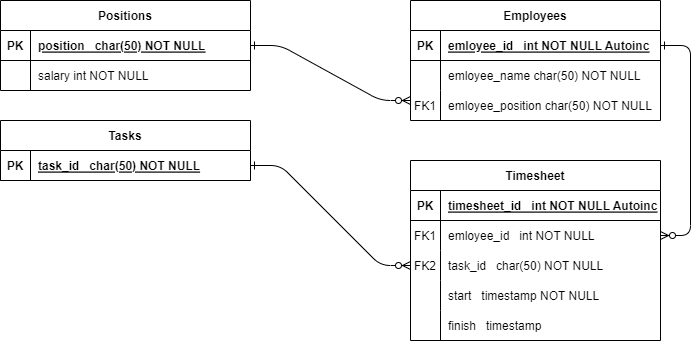

The diagram above was exported from draw.io. Its source (the exported page's mxGraphModel, read from the mxfile embedded in the PNG):
<mxGraphModel dx="1050" dy="549" grid="1" gridSize="10" guides="1" tooltips="1" connect="1" arrows="1" fold="1" page="1" pageScale="1" pageWidth="850" pageHeight="1100" math="0" shadow="0" extFonts="Permanent Marker^https://fonts.googleapis.com/css?family=Permanent+Marker">
  <root>
    <mxCell id="0" />
    <mxCell id="1" parent="0" />
    <mxCell id="C-vyLk0tnHw3VtMMgP7b-1" value="" style="edgeStyle=entityRelationEdgeStyle;endArrow=ERzeroToMany;startArrow=ERone;endFill=1;startFill=0;exitX=1;exitY=0.5;exitDx=0;exitDy=0;" parent="1" source="C-vyLk0tnHw3VtMMgP7b-3" edge="1">
      <mxGeometry width="100" height="100" relative="1" as="geometry">
        <mxPoint x="340" y="720" as="sourcePoint" />
        <mxPoint x="480" y="220" as="targetPoint" />
      </mxGeometry>
    </mxCell>
    <mxCell id="C-vyLk0tnHw3VtMMgP7b-2" value="Positions" style="shape=table;startSize=30;container=1;collapsible=1;childLayout=tableLayout;fixedRows=1;rowLines=0;fontStyle=1;align=center;resizeLast=1;" parent="1" vertex="1">
      <mxGeometry x="70" y="120" width="250" height="90" as="geometry" />
    </mxCell>
    <mxCell id="C-vyLk0tnHw3VtMMgP7b-3" value="" style="shape=partialRectangle;collapsible=0;dropTarget=0;pointerEvents=0;fillColor=none;points=[[0,0.5],[1,0.5]];portConstraint=eastwest;top=0;left=0;right=0;bottom=1;" parent="C-vyLk0tnHw3VtMMgP7b-2" vertex="1">
      <mxGeometry y="30" width="250" height="30" as="geometry" />
    </mxCell>
    <mxCell id="C-vyLk0tnHw3VtMMgP7b-4" value="PK" style="shape=partialRectangle;overflow=hidden;connectable=0;fillColor=none;top=0;left=0;bottom=0;right=0;fontStyle=1;" parent="C-vyLk0tnHw3VtMMgP7b-3" vertex="1">
      <mxGeometry width="30" height="30" as="geometry">
        <mxRectangle width="30" height="30" as="alternateBounds" />
      </mxGeometry>
    </mxCell>
    <mxCell id="C-vyLk0tnHw3VtMMgP7b-5" value="position   char(50) NOT NULL " style="shape=partialRectangle;overflow=hidden;connectable=0;fillColor=none;top=0;left=0;bottom=0;right=0;align=left;spacingLeft=6;fontStyle=5;" parent="C-vyLk0tnHw3VtMMgP7b-3" vertex="1">
      <mxGeometry x="30" width="220" height="30" as="geometry">
        <mxRectangle width="220" height="30" as="alternateBounds" />
      </mxGeometry>
    </mxCell>
    <mxCell id="C-vyLk0tnHw3VtMMgP7b-6" value="" style="shape=partialRectangle;collapsible=0;dropTarget=0;pointerEvents=0;fillColor=none;points=[[0,0.5],[1,0.5]];portConstraint=eastwest;top=0;left=0;right=0;bottom=0;" parent="C-vyLk0tnHw3VtMMgP7b-2" vertex="1">
      <mxGeometry y="60" width="250" height="30" as="geometry" />
    </mxCell>
    <mxCell id="C-vyLk0tnHw3VtMMgP7b-7" value="" style="shape=partialRectangle;overflow=hidden;connectable=0;fillColor=none;top=0;left=0;bottom=0;right=0;" parent="C-vyLk0tnHw3VtMMgP7b-6" vertex="1">
      <mxGeometry width="30" height="30" as="geometry">
        <mxRectangle width="30" height="30" as="alternateBounds" />
      </mxGeometry>
    </mxCell>
    <mxCell id="C-vyLk0tnHw3VtMMgP7b-8" value="salary int NOT NULL" style="shape=partialRectangle;overflow=hidden;connectable=0;fillColor=none;top=0;left=0;bottom=0;right=0;align=left;spacingLeft=6;" parent="C-vyLk0tnHw3VtMMgP7b-6" vertex="1">
      <mxGeometry x="30" width="220" height="30" as="geometry">
        <mxRectangle width="220" height="30" as="alternateBounds" />
      </mxGeometry>
    </mxCell>
    <mxCell id="C-vyLk0tnHw3VtMMgP7b-13" value="Tasks" style="shape=table;startSize=30;container=1;collapsible=1;childLayout=tableLayout;fixedRows=1;rowLines=0;fontStyle=1;align=center;resizeLast=1;" parent="1" vertex="1">
      <mxGeometry x="70" y="240" width="250" height="60" as="geometry" />
    </mxCell>
    <mxCell id="C-vyLk0tnHw3VtMMgP7b-14" value="" style="shape=partialRectangle;collapsible=0;dropTarget=0;pointerEvents=0;fillColor=none;points=[[0,0.5],[1,0.5]];portConstraint=eastwest;top=0;left=0;right=0;bottom=1;" parent="C-vyLk0tnHw3VtMMgP7b-13" vertex="1">
      <mxGeometry y="30" width="250" height="30" as="geometry" />
    </mxCell>
    <mxCell id="C-vyLk0tnHw3VtMMgP7b-15" value="PK" style="shape=partialRectangle;overflow=hidden;connectable=0;fillColor=none;top=0;left=0;bottom=0;right=0;fontStyle=1;" parent="C-vyLk0tnHw3VtMMgP7b-14" vertex="1">
      <mxGeometry width="30" height="30" as="geometry">
        <mxRectangle width="30" height="30" as="alternateBounds" />
      </mxGeometry>
    </mxCell>
    <mxCell id="C-vyLk0tnHw3VtMMgP7b-16" value="task_id   char(50) NOT NULL " style="shape=partialRectangle;overflow=hidden;connectable=0;fillColor=none;top=0;left=0;bottom=0;right=0;align=left;spacingLeft=6;fontStyle=5;" parent="C-vyLk0tnHw3VtMMgP7b-14" vertex="1">
      <mxGeometry x="30" width="220" height="30" as="geometry">
        <mxRectangle width="220" height="30" as="alternateBounds" />
      </mxGeometry>
    </mxCell>
    <mxCell id="c8bqXX1YrDK89qYuhxfn-1" value="Timesheet" style="shape=table;startSize=30;container=1;collapsible=1;childLayout=tableLayout;fixedRows=1;rowLines=0;fontStyle=1;align=center;resizeLast=1;" vertex="1" parent="1">
      <mxGeometry x="480" y="280" width="250" height="180" as="geometry" />
    </mxCell>
    <mxCell id="c8bqXX1YrDK89qYuhxfn-2" value="" style="shape=partialRectangle;collapsible=0;dropTarget=0;pointerEvents=0;fillColor=none;points=[[0,0.5],[1,0.5]];portConstraint=eastwest;top=0;left=0;right=0;bottom=1;" vertex="1" parent="c8bqXX1YrDK89qYuhxfn-1">
      <mxGeometry y="30" width="250" height="30" as="geometry" />
    </mxCell>
    <mxCell id="c8bqXX1YrDK89qYuhxfn-3" value="PK" style="shape=partialRectangle;overflow=hidden;connectable=0;fillColor=none;top=0;left=0;bottom=0;right=0;fontStyle=1;" vertex="1" parent="c8bqXX1YrDK89qYuhxfn-2">
      <mxGeometry width="30" height="30" as="geometry">
        <mxRectangle width="30" height="30" as="alternateBounds" />
      </mxGeometry>
    </mxCell>
    <mxCell id="c8bqXX1YrDK89qYuhxfn-4" value="timesheet_id   int NOT NULL Autoinc" style="shape=partialRectangle;overflow=hidden;connectable=0;fillColor=none;top=0;left=0;bottom=0;right=0;align=left;spacingLeft=6;fontStyle=5;" vertex="1" parent="c8bqXX1YrDK89qYuhxfn-2">
      <mxGeometry x="30" width="220" height="30" as="geometry">
        <mxRectangle width="220" height="30" as="alternateBounds" />
      </mxGeometry>
    </mxCell>
    <mxCell id="c8bqXX1YrDK89qYuhxfn-5" value="" style="shape=partialRectangle;collapsible=0;dropTarget=0;pointerEvents=0;fillColor=none;points=[[0,0.5],[1,0.5]];portConstraint=eastwest;top=0;left=0;right=0;bottom=0;" vertex="1" parent="c8bqXX1YrDK89qYuhxfn-1">
      <mxGeometry y="60" width="250" height="30" as="geometry" />
    </mxCell>
    <mxCell id="c8bqXX1YrDK89qYuhxfn-6" value="FK1" style="shape=partialRectangle;overflow=hidden;connectable=0;fillColor=none;top=0;left=0;bottom=0;right=0;" vertex="1" parent="c8bqXX1YrDK89qYuhxfn-5">
      <mxGeometry width="30" height="30" as="geometry">
        <mxRectangle width="30" height="30" as="alternateBounds" />
      </mxGeometry>
    </mxCell>
    <mxCell id="c8bqXX1YrDK89qYuhxfn-7" value="emloyee_id   int NOT NULL" style="shape=partialRectangle;overflow=hidden;connectable=0;fillColor=none;top=0;left=0;bottom=0;right=0;align=left;spacingLeft=6;" vertex="1" parent="c8bqXX1YrDK89qYuhxfn-5">
      <mxGeometry x="30" width="220" height="30" as="geometry">
        <mxRectangle width="220" height="30" as="alternateBounds" />
      </mxGeometry>
    </mxCell>
    <mxCell id="c8bqXX1YrDK89qYuhxfn-28" value="" style="shape=partialRectangle;collapsible=0;dropTarget=0;pointerEvents=0;fillColor=none;points=[[0,0.5],[1,0.5]];portConstraint=eastwest;top=0;left=0;right=0;bottom=0;" vertex="1" parent="c8bqXX1YrDK89qYuhxfn-1">
      <mxGeometry y="90" width="250" height="30" as="geometry" />
    </mxCell>
    <mxCell id="c8bqXX1YrDK89qYuhxfn-29" value="FK2" style="shape=partialRectangle;overflow=hidden;connectable=0;fillColor=none;top=0;left=0;bottom=0;right=0;" vertex="1" parent="c8bqXX1YrDK89qYuhxfn-28">
      <mxGeometry width="30" height="30" as="geometry">
        <mxRectangle width="30" height="30" as="alternateBounds" />
      </mxGeometry>
    </mxCell>
    <mxCell id="c8bqXX1YrDK89qYuhxfn-30" value="task_id   char(50) NOT NULL" style="shape=partialRectangle;overflow=hidden;connectable=0;fillColor=none;top=0;left=0;bottom=0;right=0;align=left;spacingLeft=6;" vertex="1" parent="c8bqXX1YrDK89qYuhxfn-28">
      <mxGeometry x="30" width="220" height="30" as="geometry">
        <mxRectangle width="220" height="30" as="alternateBounds" />
      </mxGeometry>
    </mxCell>
    <mxCell id="c8bqXX1YrDK89qYuhxfn-25" value="" style="shape=partialRectangle;collapsible=0;dropTarget=0;pointerEvents=0;fillColor=none;points=[[0,0.5],[1,0.5]];portConstraint=eastwest;top=0;left=0;right=0;bottom=0;" vertex="1" parent="c8bqXX1YrDK89qYuhxfn-1">
      <mxGeometry y="120" width="250" height="30" as="geometry" />
    </mxCell>
    <mxCell id="c8bqXX1YrDK89qYuhxfn-26" value="" style="shape=partialRectangle;overflow=hidden;connectable=0;fillColor=none;top=0;left=0;bottom=0;right=0;" vertex="1" parent="c8bqXX1YrDK89qYuhxfn-25">
      <mxGeometry width="30" height="30" as="geometry">
        <mxRectangle width="30" height="30" as="alternateBounds" />
      </mxGeometry>
    </mxCell>
    <mxCell id="c8bqXX1YrDK89qYuhxfn-27" value="start   timestamp NOT NULL" style="shape=partialRectangle;overflow=hidden;connectable=0;fillColor=none;top=0;left=0;bottom=0;right=0;align=left;spacingLeft=6;" vertex="1" parent="c8bqXX1YrDK89qYuhxfn-25">
      <mxGeometry x="30" width="220" height="30" as="geometry">
        <mxRectangle width="220" height="30" as="alternateBounds" />
      </mxGeometry>
    </mxCell>
    <mxCell id="c8bqXX1YrDK89qYuhxfn-8" value="" style="shape=partialRectangle;collapsible=0;dropTarget=0;pointerEvents=0;fillColor=none;points=[[0,0.5],[1,0.5]];portConstraint=eastwest;top=0;left=0;right=0;bottom=0;" vertex="1" parent="c8bqXX1YrDK89qYuhxfn-1">
      <mxGeometry y="150" width="250" height="30" as="geometry" />
    </mxCell>
    <mxCell id="c8bqXX1YrDK89qYuhxfn-9" value="" style="shape=partialRectangle;overflow=hidden;connectable=0;fillColor=none;top=0;left=0;bottom=0;right=0;" vertex="1" parent="c8bqXX1YrDK89qYuhxfn-8">
      <mxGeometry width="30" height="30" as="geometry">
        <mxRectangle width="30" height="30" as="alternateBounds" />
      </mxGeometry>
    </mxCell>
    <mxCell id="c8bqXX1YrDK89qYuhxfn-10" value="finish   timestamp" style="shape=partialRectangle;overflow=hidden;connectable=0;fillColor=none;top=0;left=0;bottom=0;right=0;align=left;spacingLeft=6;" vertex="1" parent="c8bqXX1YrDK89qYuhxfn-8">
      <mxGeometry x="30" width="220" height="30" as="geometry">
        <mxRectangle width="220" height="30" as="alternateBounds" />
      </mxGeometry>
    </mxCell>
    <mxCell id="c8bqXX1YrDK89qYuhxfn-14" value="" style="group" vertex="1" connectable="0" parent="1">
      <mxGeometry x="480" y="120" width="250" height="90" as="geometry" />
    </mxCell>
    <mxCell id="c8bqXX1YrDK89qYuhxfn-15" value="" style="group" vertex="1" connectable="0" parent="c8bqXX1YrDK89qYuhxfn-14">
      <mxGeometry width="250" height="90" as="geometry" />
    </mxCell>
    <mxCell id="C-vyLk0tnHw3VtMMgP7b-23" value="Employees" style="shape=table;startSize=30;container=1;collapsible=1;childLayout=tableLayout;fixedRows=1;rowLines=0;fontStyle=1;align=center;resizeLast=1;" parent="c8bqXX1YrDK89qYuhxfn-15" vertex="1">
      <mxGeometry width="250" height="120" as="geometry">
        <mxRectangle x="120" y="120" width="100" height="30" as="alternateBounds" />
      </mxGeometry>
    </mxCell>
    <mxCell id="C-vyLk0tnHw3VtMMgP7b-24" value="" style="shape=partialRectangle;collapsible=0;dropTarget=0;pointerEvents=0;fillColor=none;points=[[0,0.5],[1,0.5]];portConstraint=eastwest;top=0;left=0;right=0;bottom=1;" parent="C-vyLk0tnHw3VtMMgP7b-23" vertex="1">
      <mxGeometry y="30" width="250" height="30" as="geometry" />
    </mxCell>
    <mxCell id="C-vyLk0tnHw3VtMMgP7b-25" value="PK" style="shape=partialRectangle;overflow=hidden;connectable=0;fillColor=none;top=0;left=0;bottom=0;right=0;fontStyle=1;" parent="C-vyLk0tnHw3VtMMgP7b-24" vertex="1">
      <mxGeometry width="30" height="30" as="geometry">
        <mxRectangle width="30" height="30" as="alternateBounds" />
      </mxGeometry>
    </mxCell>
    <mxCell id="C-vyLk0tnHw3VtMMgP7b-26" value="emloyee_id   int NOT NULL Autoinc" style="shape=partialRectangle;overflow=hidden;connectable=0;fillColor=none;top=0;left=0;bottom=0;right=0;align=left;spacingLeft=6;fontStyle=5;" parent="C-vyLk0tnHw3VtMMgP7b-24" vertex="1">
      <mxGeometry x="30" width="220" height="30" as="geometry">
        <mxRectangle width="220" height="30" as="alternateBounds" />
      </mxGeometry>
    </mxCell>
    <mxCell id="c8bqXX1YrDK89qYuhxfn-22" value="" style="shape=partialRectangle;collapsible=0;dropTarget=0;pointerEvents=0;fillColor=none;points=[[0,0.5],[1,0.5]];portConstraint=eastwest;top=0;left=0;right=0;bottom=0;" vertex="1" parent="C-vyLk0tnHw3VtMMgP7b-23">
      <mxGeometry y="60" width="250" height="30" as="geometry" />
    </mxCell>
    <mxCell id="c8bqXX1YrDK89qYuhxfn-23" value="" style="shape=partialRectangle;overflow=hidden;connectable=0;fillColor=none;top=0;left=0;bottom=0;right=0;" vertex="1" parent="c8bqXX1YrDK89qYuhxfn-22">
      <mxGeometry width="30" height="30" as="geometry">
        <mxRectangle width="30" height="30" as="alternateBounds" />
      </mxGeometry>
    </mxCell>
    <mxCell id="c8bqXX1YrDK89qYuhxfn-24" value="emloyee_name char(50) NOT NULL" style="shape=partialRectangle;overflow=hidden;connectable=0;fillColor=none;top=0;left=0;bottom=0;right=0;align=left;spacingLeft=6;" vertex="1" parent="c8bqXX1YrDK89qYuhxfn-22">
      <mxGeometry x="30" width="220" height="30" as="geometry">
        <mxRectangle width="220" height="30" as="alternateBounds" />
      </mxGeometry>
    </mxCell>
    <mxCell id="C-vyLk0tnHw3VtMMgP7b-27" value="" style="shape=partialRectangle;collapsible=0;dropTarget=0;pointerEvents=0;fillColor=none;points=[[0,0.5],[1,0.5]];portConstraint=eastwest;top=0;left=0;right=0;bottom=0;" parent="C-vyLk0tnHw3VtMMgP7b-23" vertex="1">
      <mxGeometry y="90" width="250" height="30" as="geometry" />
    </mxCell>
    <mxCell id="C-vyLk0tnHw3VtMMgP7b-28" value="FK1" style="shape=partialRectangle;overflow=hidden;connectable=0;fillColor=none;top=0;left=0;bottom=0;right=0;" parent="C-vyLk0tnHw3VtMMgP7b-27" vertex="1">
      <mxGeometry width="30" height="30" as="geometry">
        <mxRectangle width="30" height="30" as="alternateBounds" />
      </mxGeometry>
    </mxCell>
    <mxCell id="C-vyLk0tnHw3VtMMgP7b-29" value="emloyee_position char(50) NOT NULL" style="shape=partialRectangle;overflow=hidden;connectable=0;fillColor=none;top=0;left=0;bottom=0;right=0;align=left;spacingLeft=6;" parent="C-vyLk0tnHw3VtMMgP7b-27" vertex="1">
      <mxGeometry x="30" width="220" height="30" as="geometry">
        <mxRectangle width="220" height="30" as="alternateBounds" />
      </mxGeometry>
    </mxCell>
    <mxCell id="c8bqXX1YrDK89qYuhxfn-12" value="" style="shape=partialRectangle;overflow=hidden;connectable=0;fillColor=none;top=0;left=0;bottom=0;right=0;" vertex="1" parent="c8bqXX1YrDK89qYuhxfn-15">
      <mxGeometry y="67.5" width="30" height="22.5" as="geometry">
        <mxRectangle width="30" height="30" as="alternateBounds" />
      </mxGeometry>
    </mxCell>
    <mxCell id="c8bqXX1YrDK89qYuhxfn-31" value="" style="edgeStyle=entityRelationEdgeStyle;endArrow=ERzeroToMany;startArrow=ERone;endFill=1;startFill=0;entryX=0;entryY=0.5;entryDx=0;entryDy=0;" edge="1" parent="1" source="C-vyLk0tnHw3VtMMgP7b-14" target="c8bqXX1YrDK89qYuhxfn-28">
      <mxGeometry width="100" height="100" relative="1" as="geometry">
        <mxPoint x="330" y="175" as="sourcePoint" />
        <mxPoint x="490" y="230" as="targetPoint" />
      </mxGeometry>
    </mxCell>
    <mxCell id="c8bqXX1YrDK89qYuhxfn-32" value="" style="edgeStyle=entityRelationEdgeStyle;endArrow=ERzeroToMany;startArrow=ERone;endFill=1;startFill=0;exitX=1;exitY=0.5;exitDx=0;exitDy=0;entryX=1;entryY=0.5;entryDx=0;entryDy=0;" edge="1" parent="1" source="C-vyLk0tnHw3VtMMgP7b-24" target="c8bqXX1YrDK89qYuhxfn-5">
      <mxGeometry width="100" height="100" relative="1" as="geometry">
        <mxPoint x="330" y="335" as="sourcePoint" />
        <mxPoint x="790" y="360" as="targetPoint" />
      </mxGeometry>
    </mxCell>
  </root>
</mxGraphModel>